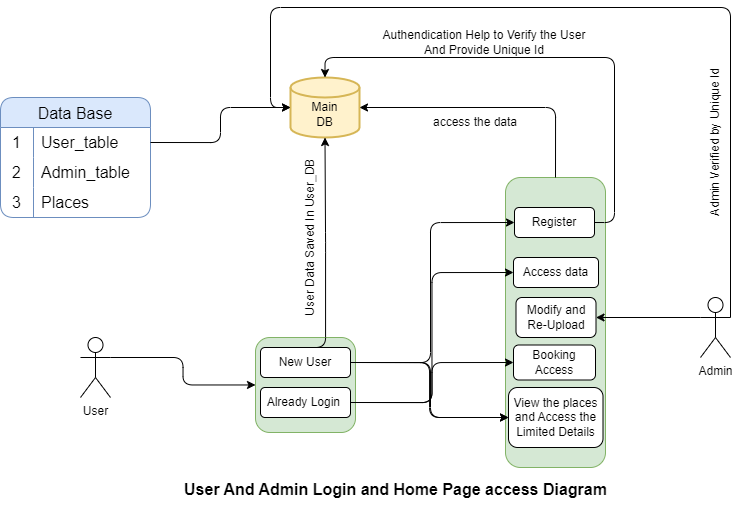

The diagram above was exported from draw.io. Its source (the exported page's mxGraphModel, read from the mxfile embedded in the PNG):
<mxGraphModel dx="2250" dy="892" grid="1" gridSize="10" guides="1" tooltips="1" connect="1" arrows="1" fold="1" page="1" pageScale="1" pageWidth="850" pageHeight="1100" math="0" shadow="0">
  <root>
    <mxCell id="0" />
    <mxCell id="1" parent="0" />
    <mxCell id="QBTbe1igO1XSi4ehnvdr-1" value="" style="rounded=1;whiteSpace=wrap;html=1;labelBackgroundColor=none;fillColor=#d5e8d4;strokeColor=#82b366;" vertex="1" parent="1">
      <mxGeometry x="375" y="430" width="100" height="290" as="geometry" />
    </mxCell>
    <mxCell id="w8k1lWaSr3zC5xtP2-O_-7" value="Access data" style="rounded=1;whiteSpace=wrap;html=1;labelBackgroundColor=none;" vertex="1" parent="1">
      <mxGeometry x="383" y="510" width="85" height="30" as="geometry" />
    </mxCell>
    <mxCell id="w8k1lWaSr3zC5xtP2-O_-8" value="Modify and Re-Upload" style="rounded=1;whiteSpace=wrap;html=1;labelBackgroundColor=none;" vertex="1" parent="1">
      <mxGeometry x="385.5" y="550" width="80" height="40" as="geometry" />
    </mxCell>
    <mxCell id="w8k1lWaSr3zC5xtP2-O_-9" value="Booking Access" style="rounded=1;whiteSpace=wrap;html=1;labelBackgroundColor=none;" vertex="1" parent="1">
      <mxGeometry x="383" y="597.5" width="82" height="35" as="geometry" />
    </mxCell>
    <mxCell id="w8k1lWaSr3zC5xtP2-O_-10" value="View the places and Access the Limited Details" style="rounded=1;whiteSpace=wrap;html=1;labelBackgroundColor=none;" vertex="1" parent="1">
      <mxGeometry x="378" y="640" width="94.5" height="60" as="geometry" />
    </mxCell>
    <mxCell id="w8k1lWaSr3zC5xtP2-O_-11" value="&lt;br&gt;Main&lt;br&gt;DB" style="strokeWidth=2;html=1;shape=mxgraph.flowchart.database;whiteSpace=wrap;labelBackgroundColor=none;fillColor=#fff2cc;strokeColor=#d6b656;rounded=1;" vertex="1" parent="1">
      <mxGeometry x="160" y="330" width="69" height="60" as="geometry" />
    </mxCell>
    <mxCell id="QBTbe1igO1XSi4ehnvdr-18" style="edgeStyle=orthogonalEdgeStyle;rounded=1;orthogonalLoop=1;jettySize=auto;html=1;exitX=1;exitY=0.5;exitDx=0;exitDy=0;entryX=0;entryY=0.5;entryDx=0;entryDy=0;labelBackgroundColor=none;fontColor=default;" edge="1" parent="1" source="QBTbe1igO1XSi4ehnvdr-11" target="w8k1lWaSr3zC5xtP2-O_-10">
      <mxGeometry relative="1" as="geometry" />
    </mxCell>
    <mxCell id="QBTbe1igO1XSi4ehnvdr-19" value="Register" style="rounded=1;whiteSpace=wrap;html=1;labelBackgroundColor=none;" vertex="1" parent="1">
      <mxGeometry x="384" y="460" width="80" height="30" as="geometry" />
    </mxCell>
    <mxCell id="QBTbe1igO1XSi4ehnvdr-23" value="" style="group;labelBackgroundColor=none;rounded=1;" vertex="1" connectable="0" parent="1">
      <mxGeometry x="130" y="475" width="170" height="235" as="geometry" />
    </mxCell>
    <mxCell id="QBTbe1igO1XSi4ehnvdr-36" value="" style="rounded=1;whiteSpace=wrap;html=1;labelBackgroundColor=none;fillColor=#d5e8d4;strokeColor=#82b366;" vertex="1" parent="QBTbe1igO1XSi4ehnvdr-23">
      <mxGeometry x="-5" y="115" width="100" height="95" as="geometry" />
    </mxCell>
    <mxCell id="QBTbe1igO1XSi4ehnvdr-11" value="New User" style="rounded=1;whiteSpace=wrap;html=1;labelBackgroundColor=none;" vertex="1" parent="QBTbe1igO1XSi4ehnvdr-23">
      <mxGeometry y="125" width="90" height="30" as="geometry" />
    </mxCell>
    <mxCell id="QBTbe1igO1XSi4ehnvdr-22" value="" style="group;labelBackgroundColor=none;rounded=1;" vertex="1" connectable="0" parent="QBTbe1igO1XSi4ehnvdr-23">
      <mxGeometry x="170" height="195" as="geometry" />
    </mxCell>
    <mxCell id="QBTbe1igO1XSi4ehnvdr-40" value="Already Login&amp;nbsp;" style="rounded=1;whiteSpace=wrap;html=1;labelBackgroundColor=none;" vertex="1" parent="QBTbe1igO1XSi4ehnvdr-23">
      <mxGeometry y="165" width="90" height="30" as="geometry" />
    </mxCell>
    <mxCell id="QBTbe1igO1XSi4ehnvdr-20" style="edgeStyle=orthogonalEdgeStyle;rounded=1;orthogonalLoop=1;jettySize=auto;html=1;exitX=1;exitY=0.5;exitDx=0;exitDy=0;entryX=0;entryY=0.5;entryDx=0;entryDy=0;labelBackgroundColor=none;fontColor=default;" edge="1" parent="1" source="QBTbe1igO1XSi4ehnvdr-11" target="QBTbe1igO1XSi4ehnvdr-19">
      <mxGeometry relative="1" as="geometry">
        <Array as="points">
          <mxPoint x="300" y="615" />
          <mxPoint x="300" y="475" />
        </Array>
      </mxGeometry>
    </mxCell>
    <mxCell id="QBTbe1igO1XSi4ehnvdr-21" style="edgeStyle=orthogonalEdgeStyle;rounded=1;orthogonalLoop=1;jettySize=auto;html=1;exitX=1;exitY=0.5;exitDx=0;exitDy=0;entryX=0;entryY=0.5;entryDx=0;entryDy=0;labelBackgroundColor=none;fontColor=default;" edge="1" parent="1" source="QBTbe1igO1XSi4ehnvdr-11" target="w8k1lWaSr3zC5xtP2-O_-10">
      <mxGeometry relative="1" as="geometry">
        <mxPoint x="220" y="615" as="sourcePoint" />
        <mxPoint x="378" y="670" as="targetPoint" />
        <Array as="points">
          <mxPoint x="300" y="615" />
          <mxPoint x="300" y="670" />
        </Array>
      </mxGeometry>
    </mxCell>
    <mxCell id="QBTbe1igO1XSi4ehnvdr-29" style="edgeStyle=orthogonalEdgeStyle;rounded=1;orthogonalLoop=1;jettySize=auto;html=1;exitX=0.5;exitY=0;exitDx=0;exitDy=0;entryX=0.5;entryY=1;entryDx=0;entryDy=0;entryPerimeter=0;labelBackgroundColor=none;fontColor=default;" edge="1" parent="1" source="QBTbe1igO1XSi4ehnvdr-11" target="w8k1lWaSr3zC5xtP2-O_-11">
      <mxGeometry relative="1" as="geometry">
        <Array as="points">
          <mxPoint x="195" y="600" />
          <mxPoint x="195" y="495" />
        </Array>
      </mxGeometry>
    </mxCell>
    <mxCell id="QBTbe1igO1XSi4ehnvdr-30" value="User Data Saved In User_DB" style="text;html=1;strokeColor=none;fillColor=none;align=center;verticalAlign=middle;whiteSpace=wrap;rounded=1;rotation=-90;labelBackgroundColor=none;" vertex="1" parent="1">
      <mxGeometry x="90" y="475" width="180" height="30" as="geometry" />
    </mxCell>
    <mxCell id="QBTbe1igO1XSi4ehnvdr-31" style="edgeStyle=orthogonalEdgeStyle;rounded=1;orthogonalLoop=1;jettySize=auto;html=1;exitX=1;exitY=0.5;exitDx=0;exitDy=0;entryX=0.5;entryY=0;entryDx=0;entryDy=0;entryPerimeter=0;labelBackgroundColor=none;fontColor=default;" edge="1" parent="1" source="QBTbe1igO1XSi4ehnvdr-19" target="w8k1lWaSr3zC5xtP2-O_-11">
      <mxGeometry relative="1" as="geometry" />
    </mxCell>
    <mxCell id="QBTbe1igO1XSi4ehnvdr-33" value="Authendication Help to Verify the User And Provide Unique Id" style="text;html=1;strokeColor=none;fillColor=none;align=center;verticalAlign=middle;whiteSpace=wrap;rounded=1;labelBackgroundColor=none;" vertex="1" parent="1">
      <mxGeometry x="244" y="280" width="220" height="30" as="geometry" />
    </mxCell>
    <mxCell id="QBTbe1igO1XSi4ehnvdr-34" value="access the data" style="text;html=1;strokeColor=none;fillColor=none;align=center;verticalAlign=middle;whiteSpace=wrap;rounded=1;labelBackgroundColor=none;" vertex="1" parent="1">
      <mxGeometry x="300" y="360" width="90" height="30" as="geometry" />
    </mxCell>
    <mxCell id="QBTbe1igO1XSi4ehnvdr-35" style="edgeStyle=orthogonalEdgeStyle;rounded=1;orthogonalLoop=1;jettySize=auto;html=1;exitX=0.5;exitY=0;exitDx=0;exitDy=0;entryX=1;entryY=0.5;entryDx=0;entryDy=0;entryPerimeter=0;labelBackgroundColor=none;fontColor=default;" edge="1" parent="1" source="QBTbe1igO1XSi4ehnvdr-1" target="w8k1lWaSr3zC5xtP2-O_-11">
      <mxGeometry relative="1" as="geometry" />
    </mxCell>
    <mxCell id="QBTbe1igO1XSi4ehnvdr-44" style="edgeStyle=orthogonalEdgeStyle;rounded=1;orthogonalLoop=1;jettySize=auto;html=1;exitX=1;exitY=0.3333333333333333;exitDx=0;exitDy=0;exitPerimeter=0;labelBackgroundColor=none;fontColor=default;" edge="1" parent="1" source="SfPHx9SZy6WtVse3TIRU-1" target="QBTbe1igO1XSi4ehnvdr-36">
      <mxGeometry relative="1" as="geometry" />
    </mxCell>
    <mxCell id="SfPHx9SZy6WtVse3TIRU-1" value="User" style="shape=umlActor;verticalLabelPosition=bottom;verticalAlign=top;html=1;outlineConnect=0;labelBackgroundColor=none;rounded=1;" vertex="1" parent="1">
      <mxGeometry x="-50" y="590" width="30" height="60" as="geometry" />
    </mxCell>
    <mxCell id="QBTbe1igO1XSi4ehnvdr-41" style="edgeStyle=orthogonalEdgeStyle;rounded=1;orthogonalLoop=1;jettySize=auto;html=1;exitX=1;exitY=0.5;exitDx=0;exitDy=0;entryX=0;entryY=0.5;entryDx=0;entryDy=0;labelBackgroundColor=none;fontColor=default;" edge="1" parent="1" source="QBTbe1igO1XSi4ehnvdr-40" target="w8k1lWaSr3zC5xtP2-O_-7">
      <mxGeometry relative="1" as="geometry" />
    </mxCell>
    <mxCell id="QBTbe1igO1XSi4ehnvdr-42" style="edgeStyle=orthogonalEdgeStyle;rounded=1;orthogonalLoop=1;jettySize=auto;html=1;exitX=1;exitY=0.5;exitDx=0;exitDy=0;entryX=0;entryY=0.5;entryDx=0;entryDy=0;labelBackgroundColor=none;fontColor=default;" edge="1" parent="1" source="QBTbe1igO1XSi4ehnvdr-40" target="w8k1lWaSr3zC5xtP2-O_-9">
      <mxGeometry relative="1" as="geometry" />
    </mxCell>
    <mxCell id="QBTbe1igO1XSi4ehnvdr-47" style="edgeStyle=orthogonalEdgeStyle;rounded=1;orthogonalLoop=1;jettySize=auto;html=1;exitX=0;exitY=0.3333333333333333;exitDx=0;exitDy=0;exitPerimeter=0;labelBackgroundColor=none;fontColor=default;" edge="1" parent="1" source="QBTbe1igO1XSi4ehnvdr-46" target="w8k1lWaSr3zC5xtP2-O_-8">
      <mxGeometry relative="1" as="geometry" />
    </mxCell>
    <mxCell id="QBTbe1igO1XSi4ehnvdr-46" value="Admin" style="shape=umlActor;verticalLabelPosition=bottom;verticalAlign=top;html=1;outlineConnect=0;labelBackgroundColor=none;rounded=1;" vertex="1" parent="1">
      <mxGeometry x="570" y="550" width="30" height="60" as="geometry" />
    </mxCell>
    <mxCell id="QBTbe1igO1XSi4ehnvdr-48" style="edgeStyle=orthogonalEdgeStyle;rounded=1;orthogonalLoop=1;jettySize=auto;html=1;exitX=1;exitY=0.3333333333333333;exitDx=0;exitDy=0;exitPerimeter=0;entryX=0;entryY=0.5;entryDx=0;entryDy=0;entryPerimeter=0;labelBackgroundColor=none;fontColor=default;" edge="1" parent="1" source="QBTbe1igO1XSi4ehnvdr-46" target="w8k1lWaSr3zC5xtP2-O_-11">
      <mxGeometry relative="1" as="geometry">
        <Array as="points">
          <mxPoint x="600" y="260" />
          <mxPoint x="140" y="260" />
          <mxPoint x="140" y="360" />
        </Array>
      </mxGeometry>
    </mxCell>
    <mxCell id="QBTbe1igO1XSi4ehnvdr-49" value="Admin Verified by Unique Id" style="text;html=1;strokeColor=none;fillColor=none;align=center;verticalAlign=middle;whiteSpace=wrap;rounded=1;rotation=-90;labelBackgroundColor=none;" vertex="1" parent="1">
      <mxGeometry x="505" y="380" width="160" height="30" as="geometry" />
    </mxCell>
    <mxCell id="QBTbe1igO1XSi4ehnvdr-65" value="Data Base" style="shape=table;startSize=30;container=1;collapsible=0;childLayout=tableLayout;fixedRows=1;rowLines=0;fontStyle=0;fontSize=16;labelBackgroundColor=none;fillColor=#dae8fc;strokeColor=#6c8ebf;rounded=1;" vertex="1" parent="1">
      <mxGeometry x="-130" y="350" width="150" height="120" as="geometry" />
    </mxCell>
    <mxCell id="QBTbe1igO1XSi4ehnvdr-66" value="" style="shape=tableRow;horizontal=0;startSize=0;swimlaneHead=0;swimlaneBody=0;top=0;left=0;bottom=0;right=0;collapsible=0;dropTarget=0;fillColor=none;points=[[0,0.5],[1,0.5]];portConstraint=eastwest;fontSize=16;labelBackgroundColor=none;rounded=1;" vertex="1" parent="QBTbe1igO1XSi4ehnvdr-65">
      <mxGeometry y="30" width="150" height="30" as="geometry" />
    </mxCell>
    <mxCell id="QBTbe1igO1XSi4ehnvdr-67" value="1" style="shape=partialRectangle;html=1;whiteSpace=wrap;connectable=0;fillColor=none;top=0;left=0;bottom=0;right=0;overflow=hidden;pointerEvents=1;fontSize=16;labelBackgroundColor=none;rounded=1;" vertex="1" parent="QBTbe1igO1XSi4ehnvdr-66">
      <mxGeometry width="33" height="30" as="geometry">
        <mxRectangle width="33" height="30" as="alternateBounds" />
      </mxGeometry>
    </mxCell>
    <mxCell id="QBTbe1igO1XSi4ehnvdr-68" value="User_table" style="shape=partialRectangle;html=1;whiteSpace=wrap;connectable=0;fillColor=none;top=0;left=0;bottom=0;right=0;align=left;spacingLeft=6;overflow=hidden;fontSize=16;labelBackgroundColor=none;rounded=1;" vertex="1" parent="QBTbe1igO1XSi4ehnvdr-66">
      <mxGeometry x="33" width="117" height="30" as="geometry">
        <mxRectangle width="117" height="30" as="alternateBounds" />
      </mxGeometry>
    </mxCell>
    <mxCell id="QBTbe1igO1XSi4ehnvdr-69" value="" style="shape=tableRow;horizontal=0;startSize=0;swimlaneHead=0;swimlaneBody=0;top=0;left=0;bottom=0;right=0;collapsible=0;dropTarget=0;fillColor=none;points=[[0,0.5],[1,0.5]];portConstraint=eastwest;fontSize=16;labelBackgroundColor=none;rounded=1;" vertex="1" parent="QBTbe1igO1XSi4ehnvdr-65">
      <mxGeometry y="60" width="150" height="30" as="geometry" />
    </mxCell>
    <mxCell id="QBTbe1igO1XSi4ehnvdr-70" value="2" style="shape=partialRectangle;html=1;whiteSpace=wrap;connectable=0;fillColor=none;top=0;left=0;bottom=0;right=0;overflow=hidden;fontSize=16;labelBackgroundColor=none;rounded=1;" vertex="1" parent="QBTbe1igO1XSi4ehnvdr-69">
      <mxGeometry width="33" height="30" as="geometry">
        <mxRectangle width="33" height="30" as="alternateBounds" />
      </mxGeometry>
    </mxCell>
    <mxCell id="QBTbe1igO1XSi4ehnvdr-71" value="Admin_table" style="shape=partialRectangle;html=1;whiteSpace=wrap;connectable=0;fillColor=none;top=0;left=0;bottom=0;right=0;align=left;spacingLeft=6;overflow=hidden;fontSize=16;labelBackgroundColor=none;rounded=1;" vertex="1" parent="QBTbe1igO1XSi4ehnvdr-69">
      <mxGeometry x="33" width="117" height="30" as="geometry">
        <mxRectangle width="117" height="30" as="alternateBounds" />
      </mxGeometry>
    </mxCell>
    <mxCell id="QBTbe1igO1XSi4ehnvdr-72" value="" style="shape=tableRow;horizontal=0;startSize=0;swimlaneHead=0;swimlaneBody=0;top=0;left=0;bottom=0;right=0;collapsible=0;dropTarget=0;fillColor=none;points=[[0,0.5],[1,0.5]];portConstraint=eastwest;fontSize=16;labelBackgroundColor=none;rounded=1;" vertex="1" parent="QBTbe1igO1XSi4ehnvdr-65">
      <mxGeometry y="90" width="150" height="30" as="geometry" />
    </mxCell>
    <mxCell id="QBTbe1igO1XSi4ehnvdr-73" value="3" style="shape=partialRectangle;html=1;whiteSpace=wrap;connectable=0;fillColor=none;top=0;left=0;bottom=0;right=0;overflow=hidden;fontSize=16;labelBackgroundColor=none;rounded=1;" vertex="1" parent="QBTbe1igO1XSi4ehnvdr-72">
      <mxGeometry width="33" height="30" as="geometry">
        <mxRectangle width="33" height="30" as="alternateBounds" />
      </mxGeometry>
    </mxCell>
    <mxCell id="QBTbe1igO1XSi4ehnvdr-74" value="Places" style="shape=partialRectangle;html=1;whiteSpace=wrap;connectable=0;fillColor=none;top=0;left=0;bottom=0;right=0;align=left;spacingLeft=6;overflow=hidden;fontSize=16;labelBackgroundColor=none;rounded=1;" vertex="1" parent="QBTbe1igO1XSi4ehnvdr-72">
      <mxGeometry x="33" width="117" height="30" as="geometry">
        <mxRectangle width="117" height="30" as="alternateBounds" />
      </mxGeometry>
    </mxCell>
    <mxCell id="QBTbe1igO1XSi4ehnvdr-75" style="edgeStyle=orthogonalEdgeStyle;rounded=1;orthogonalLoop=1;jettySize=auto;html=1;exitX=1;exitY=0.5;exitDx=0;exitDy=0;entryX=0;entryY=0.5;entryDx=0;entryDy=0;entryPerimeter=0;labelBackgroundColor=none;fontColor=default;" edge="1" parent="1" source="QBTbe1igO1XSi4ehnvdr-66" target="w8k1lWaSr3zC5xtP2-O_-11">
      <mxGeometry relative="1" as="geometry" />
    </mxCell>
    <mxCell id="QBTbe1igO1XSi4ehnvdr-76" value="&lt;font style=&quot;font-size: 16px;&quot;&gt;User And Admin Login and Home Page access Diagram&lt;/font&gt;" style="text;strokeColor=none;fillColor=none;html=1;fontSize=24;fontStyle=1;verticalAlign=middle;align=center;labelBackgroundColor=none;rounded=1;" vertex="1" parent="1">
      <mxGeometry x="40" y="710" width="450" height="60" as="geometry" />
    </mxCell>
  </root>
</mxGraphModel>